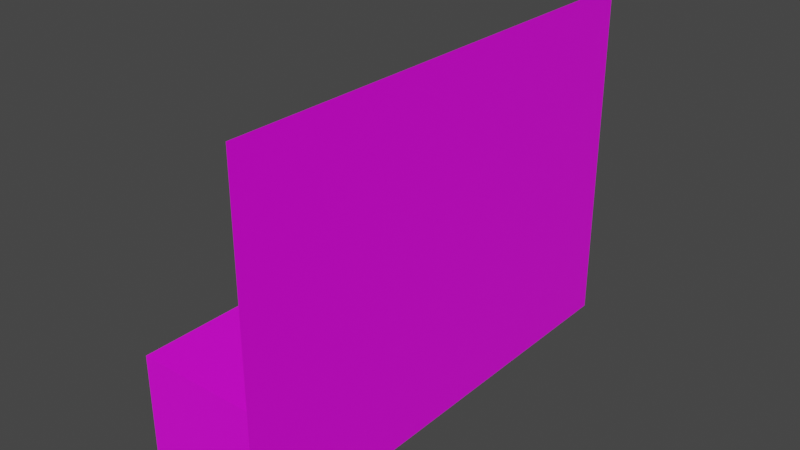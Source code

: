 # Source: tutoreal_level.blend  (saved by Blender 3.0.42; exported with 4.5.12 LTS)
import bpy
from mathutils import Matrix  # noqa: F401  (used for matrix-valued properties, if any)

bpy.ops.wm.read_factory_settings(use_empty=True)
scene = bpy.context.scene
scene.name = 'Scene'

# ---- collections
col_collection = bpy.data.collections.new('Collection'); scene.collection.children.link(col_collection)

# ---- images (referenced by path relative to the original .blend; pixels are not part of the script)
import os
ASSET_DIR = os.environ.get("B2B_ASSET_DIR", "")  # directory of the original .blend (textures are referenced by path, not embedded)
HERE = os.path.dirname(os.path.abspath(__file__))  # packed textures are extracted next to this script under _unpacked/

def load_image(name, relpath, width, height, colorspace="sRGB"):
    """Load a texture the original file referenced (path relative to the .blend, or extracted next to this script)."""
    p = next((c for c in (os.path.join(HERE, relpath), os.path.join(ASSET_DIR, relpath)) if relpath and os.path.exists(c)), "")
    if p:
        img = bpy.data.images.load(p, check_existing=True)
        img.name = name
    else:  # same state as the original file: an image datablock whose file is absent (Cycles renders it pink)
        img = bpy.data.images.new(name, width, height)
        img.source = "FILE"
        img.filepath = "//" + (relpath or name)
    img.colorspace_settings.name = colorspace
    return img
img_ground_texture_png = load_image('ground texture.png', 'ground texture.png', 1024, 1024, 'sRGB')

# ---- materials (node trees are filled in below, after node groups)
mat_texture = bpy.data.materials.new('texture')
mat_texture.alpha_threshold = 0.0
mat_texture.use_transparent_shadow = False
mat_texture.line_color = (0.0, 0.0, 0.0, 1.0)

# ---- material node trees
mat_texture.use_nodes = True; mat_texture.node_tree.nodes.clear()
_N = mat_texture.node_tree.nodes; _L = mat_texture.node_tree.links
n0 = _N.new('ShaderNodeOutputMaterial'); n0.name = 'Material Output'; n0.location = (300, 300)
n1 = _N.new('ShaderNodeBsdfPrincipled'); n1.name = 'Principled BSDF'; n1.location = (10, 300)
n1.distribution = 'GGX'
n1.subsurface_method = 'RANDOM_WALK_SKIN'
n1.inputs[2].default_value = 0.4
n1.inputs[3].default_value = 1.45
n1.inputs[27].default_value = (0.0, 0.0, 0.0, 1.0)
n1.inputs[28].default_value = 1.0
n2 = _N.new('ShaderNodeTexImage'); n2.name = 'Image Texture'; n2.location = (-280, 275)
n2.image = img_ground_texture_png
_L.new(n1.outputs[0], n0.inputs[0])
_L.new(n2.outputs[0], n1.inputs[0])
n0.is_active_output = True

# ---- world
world_world = bpy.data.worlds.new('World'); scene.world = world_world
world_world.use_nodes = True; world_world.node_tree.nodes.clear()
_N = world_world.node_tree.nodes; _L = world_world.node_tree.links
n0 = _N.new('ShaderNodeOutputWorld'); n0.name = 'World Output'; n0.location = (300, 300)
n1 = _N.new('ShaderNodeBackground'); n1.name = 'Background'; n1.location = (10, 300)
n1.inputs[0].default_value = (0.05088, 0.05088, 0.05088, 1.0)
_L.new(n1.outputs[0], n0.inputs[0])
n0.is_active_output = True
world_world.color = (0.05088, 0.05088, 0.05088)
world_world.use_sun_shadow = False
world_world.sun_shadow_jitter_overblur = 0.0

# ---- meshes
me_cube = bpy.data.meshes.new('Cube')
me_cube.from_pydata([(6.124, -25.93, 23.74), (6.124, 25.93, 23.74), (6.124, 25.93, 1.0), (6.124, 25.93, -13.5), (6.124, -25.93, 1.0), (6.124, -25.93, -13.5), (-6.124, 25.93, 1.0), (-6.124, 25.93, -13.5), (-6.124, -25.93, 1.0), (-6.124, -25.93, -13.5)], [], [(2, 6, 8, 4), (5, 4, 8, 9), (7, 3, 5, 9), (3, 2, 4, 5), (7, 6, 2, 3), (9, 8, 6, 7), (2, 4, 0, 1)])
_uv = me_cube.uv_layers.new(name='UVMap')
_uv.uv.foreach_set('vector', [0.375, 0.0, 0.625, 0.0, 0.625, 0.25, 0.375, 0.25, 0.375, 0.25, 0.625, 0.25, 0.625, 0.5, 0.375, 0.5, 0.375, 0.5, 0.625, 0.5, 0.625, 0.75, 0.375, 0.75, 0.375, 0.75, 0.625, 0.75, 0.625, 1.0, 0.375, 1.0, 0.125, 0.5, 0.375, 0.5, 0.375, 0.75, 0.125, 0.75, 0.625, 0.5, 0.875, 0.5, 0.875, 0.75, 0.625, 0.75, 0.625, 0.75, 0.625, 1.0, 0.625, 1.0, 0.625, 0.75])
me_cube.materials.append(mat_texture)
me_cube.use_remesh_preserve_volume = False
me_cube.use_remesh_preserve_attributes = False
me_cube.use_mirror_vertex_groups = False
me_cube.update()

# ---- objects
ob_cube = bpy.data.objects.new('Cube', me_cube)

# ---- transforms, parenting, visibility, modifiers, constraints
ob_cube.location = (0.0, 0.0, 0.0)
ob_cube.lock_rotations_4d = False
ob_cube.empty_display_type = 'ARROWS'
ob_cube.lineart.crease_threshold = 0.0

# ---- collection membership
col_collection.objects.link(ob_cube)

# ---- scene / render settings (as saved in the file)
scene.frame_start = 1; scene.frame_end = 250; scene.frame_set(1)
scene.render.engine = 'BLENDER_EEVEE_NEXT'
scene.cycles.sampling_pattern = 'TABULATED_SOBOL'
scene.cycles.use_light_tree = False
scene.view_settings.view_transform = 'Filmic'
bpy.context.view_layer.update()

# ---- added for rendering (the .blend has no active camera and no usable light): camera, sun
cam_auto = bpy.data.cameras.new('AutoCamera')
cam_auto.lens = 50.0
cam_auto.sensor_width = 36.0
cam_auto.clip_end = 1055.58
ob_auto_camera = bpy.data.objects.new('AutoCamera', cam_auto)
scene.collection.objects.link(ob_auto_camera)
ob_auto_camera.location = (60.1475, -72.177, 53.2417)
ob_auto_camera.rotation_euler = (1.09748, -7.21219e-08, 0.694738)
scene.camera = ob_auto_camera
light_auto_sun = bpy.data.lights.new('AutoSun', 'SUN')
light_auto_sun.energy = 3.0
light_auto_sun.angle = 0.0523599
ob_auto_sun = bpy.data.objects.new('AutoSun', light_auto_sun)
scene.collection.objects.link(ob_auto_sun)
ob_auto_sun.rotation_euler = (0.872665, 0.174533, 0.523599)
bpy.context.view_layer.update()
